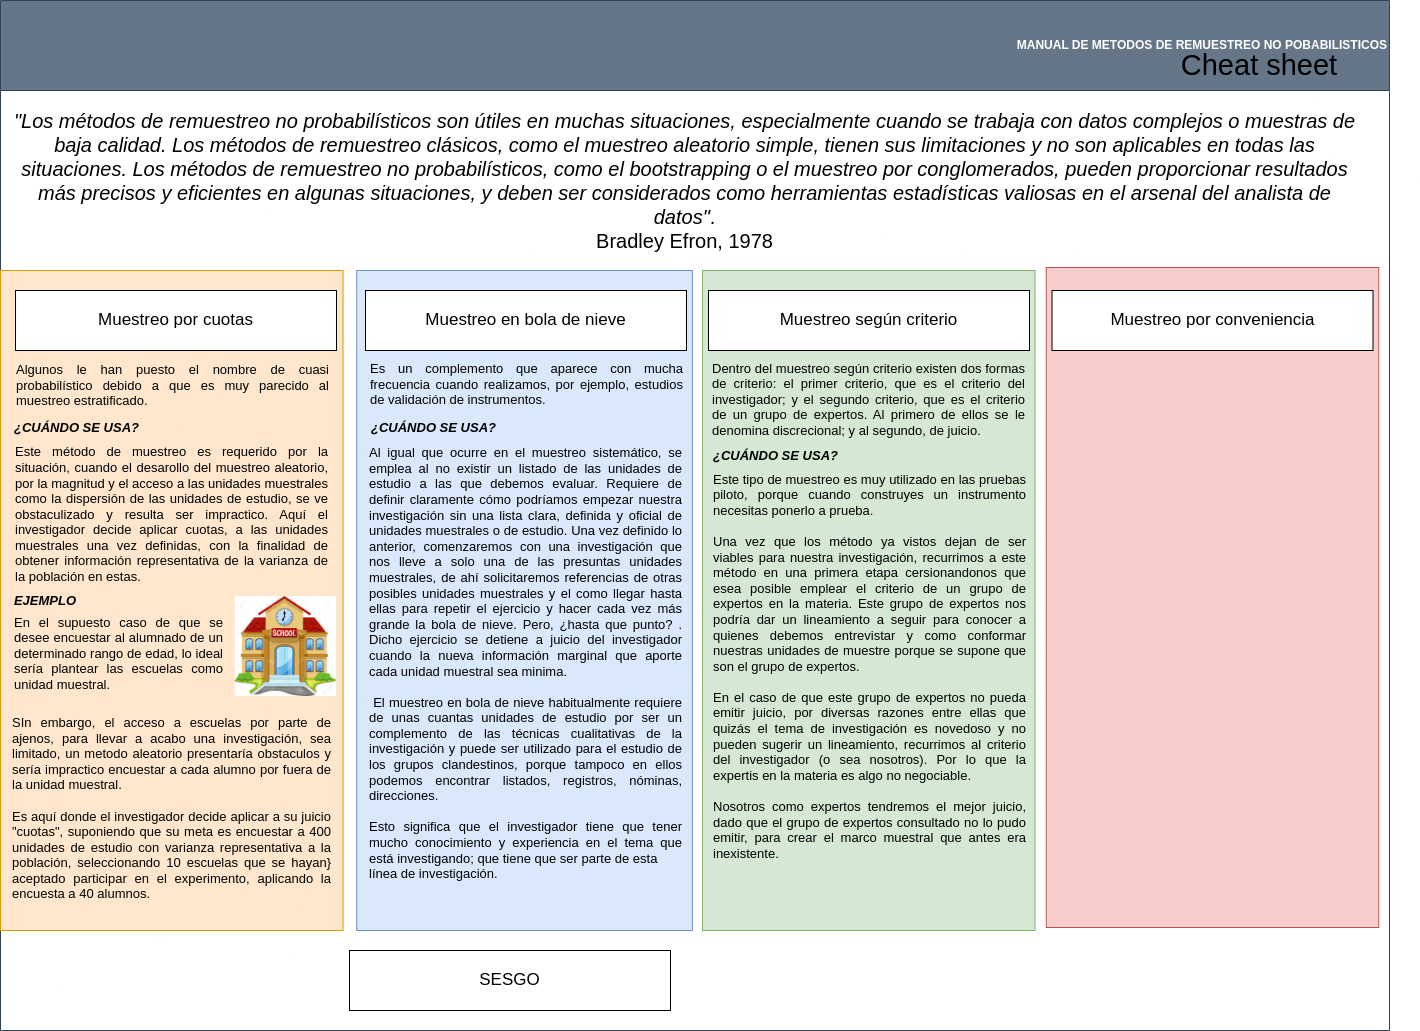

The diagram above was exported from draw.io. Its source (the exported page's mxGraphModel, read from the mxfile embedded in the PNG):
<mxGraphModel dx="1060" dy="463" grid="1" gridSize="10" guides="1" tooltips="1" connect="1" arrows="1" fold="1" page="1" pageScale="1" pageWidth="827" pageHeight="1169" math="0" shadow="0">
  <root>
    <mxCell id="0" />
    <mxCell id="1" parent="0" />
    <mxCell id="khk28QWauL-OqV1Gk9Bx-2" value="&lt;font style=&quot;font-size: 12px;&quot;&gt;MANUAL DE METODOS DE REMUESTREO NO POBABILISTICOS&lt;/font&gt;" style="swimlane;whiteSpace=wrap;html=1;startSize=90;fontSize=12;fillColor=#647687;strokeColor=#314354;fontColor=#ffffff;align=right;" parent="1" vertex="1">
      <mxGeometry x="12" y="10" width="1389" height="1030" as="geometry" />
    </mxCell>
    <mxCell id="khk28QWauL-OqV1Gk9Bx-4" value="" style="rounded=0;whiteSpace=wrap;html=1;rotation=90;fillColor=#ffe6cc;strokeColor=#d79b00;" parent="khk28QWauL-OqV1Gk9Bx-2" vertex="1">
      <mxGeometry x="-158.75" y="428.75" width="660" height="342.5" as="geometry" />
    </mxCell>
    <mxCell id="khk28QWauL-OqV1Gk9Bx-8" value="" style="rounded=0;whiteSpace=wrap;html=1;rotation=90;fillColor=#dae8fc;strokeColor=#6c8ebf;" parent="khk28QWauL-OqV1Gk9Bx-2" vertex="1">
      <mxGeometry x="194.07" y="432.19" width="660" height="335.63" as="geometry" />
    </mxCell>
    <mxCell id="khk28QWauL-OqV1Gk9Bx-17" value="&lt;div style=&quot;font-size: 20px;&quot;&gt;&lt;font style=&quot;font-size: 20px;&quot;&gt;&lt;i style=&quot;&quot;&gt;&quot;Los métodos de remuestreo no probabilísticos son útiles en muchas situaciones, especialmente cuando se trabaja con datos complejos o muestras de baja calidad. Los métodos de remuestreo clásicos, como el muestreo aleatorio simple, tienen sus limitaciones y no son aplicables en todas las situaciones. Los métodos de remuestreo no probabilísticos, como el bootstrapping o el muestreo por conglomerados, pueden proporcionar resultados más precisos y eficientes en algunas situaciones, y deben ser considerados como herramientas estadísticas valiosas en el arsenal del analista de datos&quot;&lt;/i&gt;.&lt;br&gt;&lt;/font&gt;&lt;/div&gt;&lt;div style=&quot;font-size: 20px;&quot;&gt;&lt;font style=&quot;font-size: 20px;&quot;&gt;Bradley Efron, 1978&lt;/font&gt;&lt;br&gt;&lt;/div&gt;" style="text;html=1;strokeColor=none;fillColor=none;align=center;verticalAlign=middle;whiteSpace=wrap;rounded=0;fontSize=18;" parent="khk28QWauL-OqV1Gk9Bx-2" vertex="1">
      <mxGeometry x="9" y="100" width="1351" height="160" as="geometry" />
    </mxCell>
    <mxCell id="khk28QWauL-OqV1Gk9Bx-20" value="&lt;font style=&quot;font-size: 17px;&quot;&gt;Muestreo por cuotas&lt;/font&gt;" style="rounded=0;whiteSpace=wrap;html=1;" parent="khk28QWauL-OqV1Gk9Bx-2" vertex="1">
      <mxGeometry x="15" y="290" width="321" height="60" as="geometry" />
    </mxCell>
    <mxCell id="khk28QWauL-OqV1Gk9Bx-21" value="&lt;font style=&quot;font-size: 17px;&quot;&gt;Muestreo en bola de nieve&lt;/font&gt;" style="rounded=0;whiteSpace=wrap;html=1;" parent="khk28QWauL-OqV1Gk9Bx-2" vertex="1">
      <mxGeometry x="365" y="290" width="321" height="60" as="geometry" />
    </mxCell>
    <mxCell id="khk28QWauL-OqV1Gk9Bx-23" value="&lt;font style=&quot;font-size: 17px;&quot;&gt;SESGO&lt;/font&gt;" style="rounded=0;whiteSpace=wrap;html=1;" parent="khk28QWauL-OqV1Gk9Bx-2" vertex="1">
      <mxGeometry x="349" y="950" width="321" height="60" as="geometry" />
    </mxCell>
    <mxCell id="khk28QWauL-OqV1Gk9Bx-18" value="Cheat sheet" style="text;html=1;strokeColor=none;fillColor=none;align=center;verticalAlign=middle;whiteSpace=wrap;rounded=0;fontSize=29;" parent="khk28QWauL-OqV1Gk9Bx-2" vertex="1">
      <mxGeometry x="1099" y="50" width="320" height="30" as="geometry" />
    </mxCell>
    <mxCell id="khk28QWauL-OqV1Gk9Bx-29" value="&lt;div style=&quot;text-align: justify; font-size: 13px;&quot;&gt;Algunos le han puesto el nombre de cuasi probabilístico&amp;nbsp;&lt;span style=&quot;background-color: initial; font-size: 13px;&quot;&gt;debido a que es muy parecido al muestreo estratificado.&lt;/span&gt;&lt;/div&gt;" style="text;html=1;strokeColor=none;fillColor=none;align=center;verticalAlign=middle;whiteSpace=wrap;rounded=0;fontSize=13;" parent="khk28QWauL-OqV1Gk9Bx-2" vertex="1">
      <mxGeometry x="15" y="370" width="315" height="30" as="geometry" />
    </mxCell>
    <mxCell id="khk28QWauL-OqV1Gk9Bx-30" value="&lt;div style=&quot;text-align: justify; font-size: 13px;&quot;&gt;&lt;span style=&quot;background-color: initial; font-size: 13px;&quot;&gt;Este método de muestreo es requerido por la situación, cuando el desarollo del muestreo aleatorio, por la magnitud y el acceso a las unidades muestrales como la dispersión de las unidades de estudio, se ve obstaculizado y resulta ser impractico. Aquí el investigador decide aplicar cuotas, a las unidades muestrales una vez definidas, con la finalidad de obtener información representativa de la varianza de la población en estas.&lt;/span&gt;&lt;/div&gt;" style="text;html=1;strokeColor=none;fillColor=none;align=center;verticalAlign=middle;whiteSpace=wrap;rounded=0;fontSize=13;" parent="khk28QWauL-OqV1Gk9Bx-2" vertex="1">
      <mxGeometry x="14" y="458.75" width="315" height="111.25" as="geometry" />
    </mxCell>
    <mxCell id="Y5w3FI9n5um_GzklyoHU-1" value="" style="shape=image;imageAspect=0;aspect=fixed;verticalLabelPosition=bottom;verticalAlign=top;image=data:image/jpeg,(base64 omitted: 12628 chars);" vertex="1" parent="khk28QWauL-OqV1Gk9Bx-2">
      <mxGeometry x="234.65" y="596" width="101.35" height="100" as="geometry" />
    </mxCell>
    <mxCell id="Y5w3FI9n5um_GzklyoHU-2" value="&lt;div style=&quot;text-align: justify; font-size: 13px;&quot;&gt;&lt;span style=&quot;background-color: initial; font-size: 13px;&quot;&gt;En el supuesto caso de que se desee encuestar al alumnado de un determinado rango de edad, lo ideal sería plantear las escuelas como unidad muestral.&amp;nbsp;&amp;nbsp;&lt;/span&gt;&lt;/div&gt;" style="text;html=1;strokeColor=none;fillColor=none;align=left;verticalAlign=middle;whiteSpace=wrap;rounded=0;fontSize=13;" vertex="1" parent="khk28QWauL-OqV1Gk9Bx-2">
      <mxGeometry x="12" y="591" width="211" height="123" as="geometry" />
    </mxCell>
    <mxCell id="Y5w3FI9n5um_GzklyoHU-3" value="&lt;div style=&quot;text-align: justify; font-size: 13px;&quot;&gt;&lt;span style=&quot;background-color: initial; font-size: 13px;&quot;&gt;SIn embargo, el acceso a escuelas por parte de ajenos, para llevar a acabo una investigación, sea limitado, un metodo aleatorio presentaría obstaculos y sería impractico encuestar a cada alumno por fuera de la unidad muestral.&lt;/span&gt;&lt;/div&gt;&lt;div style=&quot;text-align: justify; font-size: 13px;&quot;&gt;&lt;br style=&quot;font-size: 13px;&quot;&gt;&lt;/div&gt;&lt;div style=&quot;text-align: justify; font-size: 13px;&quot;&gt;&lt;span style=&quot;background-color: initial; font-size: 13px;&quot;&gt;Es aquí donde el investigador decide aplicar a su juicio &quot;cuotas&quot;, suponiendo que su meta es encuestar a 400 unidades de estudio con varianza representativa a la población, seleccionando 10 escuelas que se hayan} aceptado participar en el experimento, aplicando la encuesta a 40 alumnos.&amp;nbsp;&lt;/span&gt;&lt;/div&gt;" style="text;html=1;strokeColor=none;fillColor=none;align=left;verticalAlign=middle;whiteSpace=wrap;rounded=0;fontSize=13;" vertex="1" parent="khk28QWauL-OqV1Gk9Bx-2">
      <mxGeometry x="9.5" y="753" width="320.5" height="110" as="geometry" />
    </mxCell>
    <mxCell id="Y5w3FI9n5um_GzklyoHU-4" value="EJEMPLO" style="text;html=1;strokeColor=none;fillColor=none;align=center;verticalAlign=middle;whiteSpace=wrap;rounded=0;fontStyle=3;fontSize=13;" vertex="1" parent="khk28QWauL-OqV1Gk9Bx-2">
      <mxGeometry x="15" y="585.01" width="60" height="30" as="geometry" />
    </mxCell>
    <mxCell id="Y5w3FI9n5um_GzklyoHU-5" value="&lt;b&gt;¿CUÁNDO SE USA?&lt;/b&gt;" style="text;html=1;strokeColor=none;fillColor=none;align=center;verticalAlign=middle;whiteSpace=wrap;rounded=0;fontStyle=2;fontSize=13;" vertex="1" parent="khk28QWauL-OqV1Gk9Bx-2">
      <mxGeometry x="9" y="412" width="135" height="30" as="geometry" />
    </mxCell>
    <mxCell id="Y5w3FI9n5um_GzklyoHU-6" value="&lt;div style=&quot;text-align: justify;&quot;&gt;Es un complemento que aparece con&amp;nbsp;mucha frecuencia cuando realizamos, por ejemplo, estudios de validación&amp;nbsp;&lt;span style=&quot;background-color: initial;&quot;&gt;de instrumentos.&lt;/span&gt;&lt;/div&gt;" style="text;html=1;strokeColor=none;fillColor=none;align=center;verticalAlign=middle;whiteSpace=wrap;rounded=0;fontSize=13;" vertex="1" parent="khk28QWauL-OqV1Gk9Bx-2">
      <mxGeometry x="369" y="369" width="315" height="30" as="geometry" />
    </mxCell>
    <mxCell id="Y5w3FI9n5um_GzklyoHU-23" value="&lt;b&gt;¿CUÁNDO SE USA?&lt;/b&gt;" style="text;html=1;strokeColor=none;fillColor=none;align=center;verticalAlign=middle;whiteSpace=wrap;rounded=0;fontStyle=2;fontSize=13;" vertex="1" parent="khk28QWauL-OqV1Gk9Bx-2">
      <mxGeometry x="366.25" y="412" width="135" height="30" as="geometry" />
    </mxCell>
    <mxCell id="Y5w3FI9n5um_GzklyoHU-24" value="&lt;div style=&quot;text-align: justify;&quot;&gt;&lt;div style=&quot;font-size: 13px;&quot;&gt;Al igual que ocurre en el muestreo&amp;nbsp;&lt;span style=&quot;background-color: initial;&quot;&gt;sistemático, se emplea al no existir un listado de las unidades de estudio&amp;nbsp;&lt;/span&gt;&lt;span style=&quot;background-color: initial;&quot;&gt;a las que debemos evaluar. Requiere de definir claramente cómo podríamos empezar nuestra investigación sin una lista clara, definida y oficial de unidades muestrales o de estudio. Una vez definido lo anterior, comenzaremos con una investigación que nos lleve a solo una de las presuntas unidades muestrales, de ahí solicitaremos referencias de otras posibles unidades muestrales y el como llegar hasta ellas para repetir el ejercicio y hacer cada vez más grande la bola de nieve. Pero, ¿hasta que punto? . Dicho ejercicio se detiene a juicio del investigador cuando la nueva información marginal que aporte cada unidad muestral sea minima.&amp;nbsp;&lt;/span&gt;&lt;/div&gt;&lt;div style=&quot;font-size: 13px;&quot;&gt;&lt;span style=&quot;background-color: initial;&quot;&gt;&lt;br&gt;&lt;/span&gt;&lt;/div&gt;&lt;div style=&quot;font-size: 13px;&quot;&gt;&lt;span style=&quot;background-color: initial;&quot;&gt;&amp;nbsp;El muestreo en bola de nieve habitualmente&amp;nbsp;&lt;/span&gt;&lt;span style=&quot;background-color: initial;&quot;&gt;requiere de unas cuantas unidades de estudio por ser un complemento de&amp;nbsp;&lt;/span&gt;&lt;span style=&quot;background-color: initial;&quot;&gt;las técnicas cualitativas de la investigación&amp;nbsp;&lt;/span&gt;&lt;span style=&quot;background-color: initial;&quot;&gt;y puede ser utilizado para el estudio de los&amp;nbsp;&lt;/span&gt;&lt;span style=&quot;background-color: initial;&quot;&gt;grupos clandestinos, porque tampoco en ellos podemos encontrar listados,&amp;nbsp;&lt;/span&gt;&lt;span style=&quot;background-color: initial;&quot;&gt;registros, nóminas, direcciones.&lt;/span&gt;&lt;/div&gt;&lt;div style=&quot;font-size: 13px;&quot;&gt;&lt;span style=&quot;background-color: initial;&quot;&gt;&lt;br&gt;&lt;/span&gt;&lt;/div&gt;&lt;div style=&quot;&quot;&gt;&lt;span style=&quot;background-color: initial;&quot;&gt;&lt;div style=&quot;&quot;&gt;Esto significa que el investigador tiene que tener mucho conocimiento y&amp;nbsp;&lt;span style=&quot;background-color: initial;&quot;&gt;experiencia en el tema que está investigando; que tiene que ser parte de esta&lt;/span&gt;&lt;/div&gt;&lt;div style=&quot;&quot;&gt;línea de investigación.&lt;/div&gt;&lt;/span&gt;&lt;/div&gt;&lt;/div&gt;" style="text;html=1;strokeColor=none;fillColor=none;align=center;verticalAlign=middle;whiteSpace=wrap;rounded=0;fontSize=13;" vertex="1" parent="khk28QWauL-OqV1Gk9Bx-2">
      <mxGeometry x="368.25" y="607.38" width="315" height="111.25" as="geometry" />
    </mxCell>
    <mxCell id="khk28QWauL-OqV1Gk9Bx-11" value="" style="rounded=0;whiteSpace=wrap;html=1;rotation=90;fillColor=#d5e8d4;strokeColor=#82b366;" parent="1" vertex="1">
      <mxGeometry x="550.25" y="443.75" width="660" height="332.5" as="geometry" />
    </mxCell>
    <mxCell id="khk28QWauL-OqV1Gk9Bx-22" value="&lt;font style=&quot;font-size: 17px;&quot;&gt;Muestreo según criterio&lt;/font&gt;" style="rounded=0;whiteSpace=wrap;html=1;" parent="1" vertex="1">
      <mxGeometry x="720" y="300" width="321" height="60" as="geometry" />
    </mxCell>
    <mxCell id="khk28QWauL-OqV1Gk9Bx-25" value="" style="rounded=0;whiteSpace=wrap;html=1;rotation=90;fillColor=#f8cecc;strokeColor=#b85450;" parent="1" vertex="1">
      <mxGeometry x="894" y="440.75" width="660" height="332.5" as="geometry" />
    </mxCell>
    <mxCell id="khk28QWauL-OqV1Gk9Bx-26" value="&lt;font style=&quot;font-size: 17px;&quot;&gt;Muestreo por conveniencia&lt;/font&gt;" style="rounded=0;whiteSpace=wrap;html=1;" parent="1" vertex="1">
      <mxGeometry x="1063.5" y="300" width="321" height="60" as="geometry" />
    </mxCell>
    <mxCell id="Y5w3FI9n5um_GzklyoHU-25" value="&lt;div style=&quot;text-align: justify;&quot;&gt;&lt;div&gt;Dentro del muestreo según criterio existen dos formas de criterio: el&amp;nbsp;&lt;span style=&quot;background-color: initial;&quot;&gt;primer criterio, que es el criterio del investigador; y el segundo criterio, que&amp;nbsp;&lt;/span&gt;&lt;span style=&quot;background-color: initial;&quot;&gt;es el criterio de un grupo de expertos. Al primero de ellos se le denomina&amp;nbsp;&lt;/span&gt;&lt;span style=&quot;background-color: initial;&quot;&gt;discrecional; y al segundo, de juicio.&lt;/span&gt;&lt;/div&gt;&lt;/div&gt;" style="text;html=1;strokeColor=none;fillColor=none;align=center;verticalAlign=middle;whiteSpace=wrap;rounded=0;fontSize=13;" vertex="1" parent="1">
      <mxGeometry x="723" y="394" width="315" height="30" as="geometry" />
    </mxCell>
    <mxCell id="Y5w3FI9n5um_GzklyoHU-26" value="&lt;div style=&quot;text-align: justify;&quot;&gt;&lt;div&gt;Este tipo de muestreo es muy utilizado en las pruebas piloto, porque&amp;nbsp;&lt;span style=&quot;background-color: initial;&quot;&gt;cuando construyes un instrumento necesitas ponerlo a prueba.&lt;/span&gt;&lt;/div&gt;&lt;div&gt;&lt;br&gt;&lt;/div&gt;&lt;div&gt;Una vez que los método ya vistos dejan de ser viables para nuestra investigación, recurrimos a este método en una primera etapa cersionandonos que esea posible emplear el criterio de un grupo de expertos en la materia. Este grupo de expertos nos podría dar un lineamiento a seguir para conocer a quienes debemos entrevistar y como conformar nuestras unidades de muestre porque se supone que son el grupo de expertos.&amp;nbsp;&lt;/div&gt;&lt;div&gt;&lt;br&gt;&lt;/div&gt;&lt;div&gt;En el caso de que este grupo de expertos no pueda emitir juicio, por diversas razones entre ellas que quizás el tema de investigación es novedoso y no pueden sugerir un lineamiento, recurrimos al criterio del investigador (o sea nosotros). Por lo que la expertis en la materia es algo no negociable.&lt;/div&gt;&lt;div&gt;&lt;br&gt;&lt;/div&gt;&lt;div&gt;Nosotros como expertos tendremos el mejor juicio, dado que el grupo de expertos consultado no lo pudo emitir, para crear el marco muestral que antes era inexistente.&lt;/div&gt;&lt;/div&gt;" style="text;html=1;strokeColor=none;fillColor=none;align=center;verticalAlign=middle;whiteSpace=wrap;rounded=0;fontSize=13;" vertex="1" parent="1">
      <mxGeometry x="724" y="661" width="315" height="30" as="geometry" />
    </mxCell>
    <mxCell id="Y5w3FI9n5um_GzklyoHU-27" value="&lt;b&gt;¿CUÁNDO SE USA?&lt;/b&gt;" style="text;html=1;strokeColor=none;fillColor=none;align=center;verticalAlign=middle;whiteSpace=wrap;rounded=0;fontStyle=2;fontSize=13;" vertex="1" parent="1">
      <mxGeometry x="720" y="450" width="135" height="30" as="geometry" />
    </mxCell>
  </root>
</mxGraphModel>